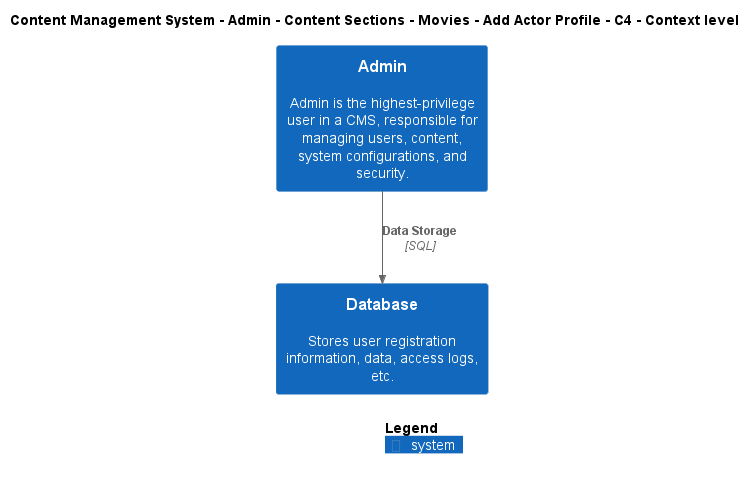

The diagram above was rendered by PlantUML. Its source (embedded in the PNG):
@startuml
!include ..\..\..\..\..\..\..\..\..\.c4s\C4_Context.puml

AddElementTag("c4interflow:lifecycle:new", $bgColor=green, $fontColor=#ffffff, $borderColor=green, $shadowing="False")
AddElementTag("c4interflow:lifecycle:changed", $bgColor=orange, $fontColor=#ffffff, $borderColor=orange, $shadowing="False")
AddElementTag("c4interflow:lifecycle:removed", $bgColor=red, $fontColor=#ffffff, $borderColor=red, $shadowing="False")

AddRelTag("c4interflow:lifecycle:new", $textColor=green, $lineColor=green)
AddRelTag("c4interflow:lifecycle:changed", $textColor=orange, $lineColor=orange)
AddRelTag("c4interflow:lifecycle:removed", $textColor=red, $lineColor=red)

SHOW_PERSON_PORTRAIT()
LAYOUT_TOP_DOWN()

skinparam linetype polyline

title Content Management System - Admin - Content Sections - Movies - Add Actor Profile - C4 - Context level

System(ContentManagementSystem.SoftwareSystems.Admin, "Admin", "Admin is the highest-privilege user in a CMS, responsible for managing users, content, system configurations, and security.")
System(ContentManagementSystem.SoftwareSystems.Database, "Database", "Stores user registration information, data, access logs, etc.")

Rel(ContentManagementSystem.SoftwareSystems.Admin, ContentManagementSystem.SoftwareSystems.Database, "Data Storage", "SQL", $tags="protocol:sql")


SHOW_LEGEND()
@enduml